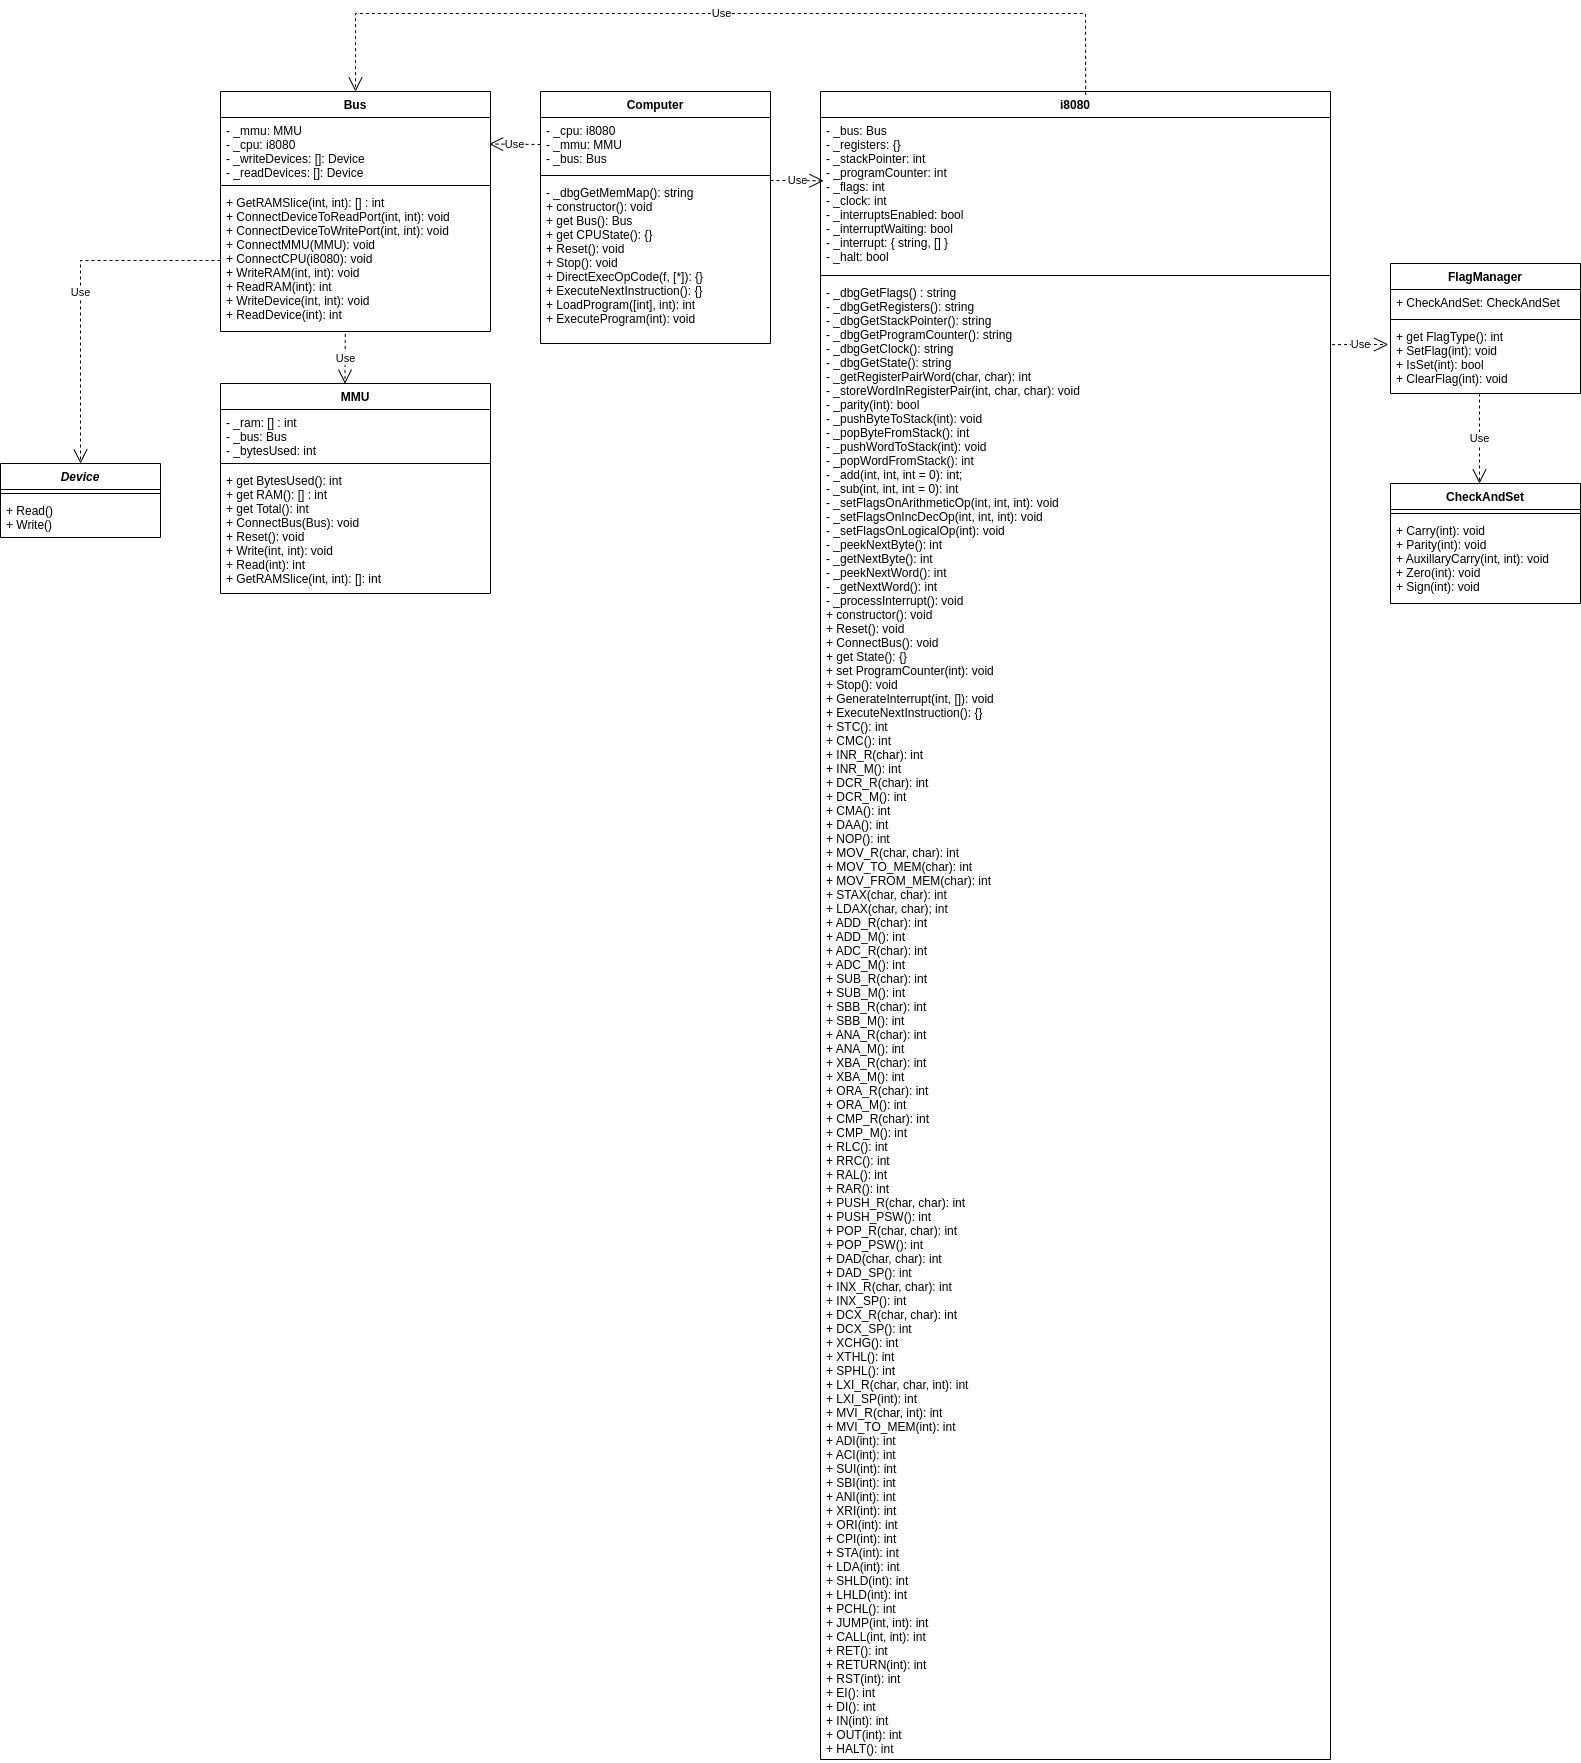

The diagram above was exported from draw.io. Its source (the exported page's mxGraphModel, read from the mxfile embedded in the PNG):
<mxGraphModel dx="2889" dy="1157" grid="1" gridSize="10" guides="1" tooltips="1" connect="1" arrows="1" fold="1" page="1" pageScale="1" pageWidth="827" pageHeight="1169" math="0" shadow="0">
  <root>
    <mxCell id="0" />
    <mxCell id="1" parent="0" />
    <mxCell id="cg4AusJMjYLe9rkiE9vo-33" style="edgeStyle=orthogonalEdgeStyle;rounded=0;orthogonalLoop=1;jettySize=auto;html=1;exitX=1;exitY=0.5;exitDx=0;exitDy=0;exitPerimeter=0;entryX=1;entryY=0.5;entryDx=0;entryDy=0;fontSize=10;" parent="1" edge="1">
      <mxGeometry relative="1" as="geometry">
        <Array as="points">
          <mxPoint x="370" y="938" />
          <mxPoint x="370" y="250" />
        </Array>
        <mxPoint x="180" y="250" as="targetPoint" />
      </mxGeometry>
    </mxCell>
    <mxCell id="lUlyVzBeCz4YOQqWq3K9-1" value="Computer" style="swimlane;fontStyle=1;align=center;verticalAlign=top;childLayout=stackLayout;horizontal=1;startSize=26;horizontalStack=0;resizeParent=1;resizeParentMax=0;resizeLast=0;collapsible=1;marginBottom=0;" parent="1" vertex="1">
      <mxGeometry x="100" y="1098" width="230" height="252" as="geometry">
        <mxRectangle x="340" y="1380" width="90" height="26" as="alternateBounds" />
      </mxGeometry>
    </mxCell>
    <mxCell id="lUlyVzBeCz4YOQqWq3K9-2" value="- _cpu: i8080&#10;- _mmu: MMU&#10;- _bus: Bus" style="text;strokeColor=none;fillColor=none;align=left;verticalAlign=top;spacingLeft=4;spacingRight=4;overflow=hidden;rotatable=0;points=[[0,0.5],[1,0.5]];portConstraint=eastwest;" parent="lUlyVzBeCz4YOQqWq3K9-1" vertex="1">
      <mxGeometry y="26" width="230" height="54" as="geometry" />
    </mxCell>
    <mxCell id="lUlyVzBeCz4YOQqWq3K9-3" value="" style="line;strokeWidth=1;fillColor=none;align=left;verticalAlign=middle;spacingTop=-1;spacingLeft=3;spacingRight=3;rotatable=0;labelPosition=right;points=[];portConstraint=eastwest;" parent="lUlyVzBeCz4YOQqWq3K9-1" vertex="1">
      <mxGeometry y="80" width="230" height="8" as="geometry" />
    </mxCell>
    <mxCell id="lUlyVzBeCz4YOQqWq3K9-4" value="- _dbgGetMemMap(): string&#10;+ constructor(): void&#10;+ get Bus(): Bus&#10;+ get CPUState(): {}&#10;+ Reset(): void&#10;+ Stop(): void&#10;+ DirectExecOpCode(f, [*]): {}&#10;+ ExecuteNextInstruction(): {}&#10;+ LoadProgram([int], int): int&#10;+ ExecuteProgram(int): void&#10;&#10;&#10;" style="text;strokeColor=none;fillColor=none;align=left;verticalAlign=top;spacingLeft=4;spacingRight=4;overflow=hidden;rotatable=0;points=[[0,0.5],[1,0.5]];portConstraint=eastwest;" parent="lUlyVzBeCz4YOQqWq3K9-1" vertex="1">
      <mxGeometry y="88" width="230" height="164" as="geometry" />
    </mxCell>
    <mxCell id="lUlyVzBeCz4YOQqWq3K9-13" value="i8080" style="swimlane;fontStyle=1;align=center;verticalAlign=top;childLayout=stackLayout;horizontal=1;startSize=26;horizontalStack=0;resizeParent=1;resizeParentMax=0;resizeLast=0;collapsible=1;marginBottom=0;" parent="1" vertex="1">
      <mxGeometry x="380" y="1098" width="510" height="1668" as="geometry" />
    </mxCell>
    <mxCell id="lUlyVzBeCz4YOQqWq3K9-14" value="- _bus: Bus&#10;- _registers: {}&#10;- _stackPointer: int&#10;- _programCounter: int&#10;- _flags: int&#10;- _clock: int&#10;- _interruptsEnabled: bool&#10;- _interruptWaiting: bool&#10;- _interrupt: { string, [] }&#10;- _halt: bool" style="text;strokeColor=none;fillColor=none;align=left;verticalAlign=top;spacingLeft=4;spacingRight=4;overflow=hidden;rotatable=0;points=[[0,0.5],[1,0.5]];portConstraint=eastwest;" parent="lUlyVzBeCz4YOQqWq3K9-13" vertex="1">
      <mxGeometry y="26" width="510" height="154" as="geometry" />
    </mxCell>
    <mxCell id="lUlyVzBeCz4YOQqWq3K9-15" value="" style="line;strokeWidth=1;fillColor=none;align=left;verticalAlign=middle;spacingTop=-1;spacingLeft=3;spacingRight=3;rotatable=0;labelPosition=right;points=[];portConstraint=eastwest;" parent="lUlyVzBeCz4YOQqWq3K9-13" vertex="1">
      <mxGeometry y="180" width="510" height="8" as="geometry" />
    </mxCell>
    <mxCell id="lUlyVzBeCz4YOQqWq3K9-16" value="- _dbgGetFlags() : string&#10;- _dbgGetRegisters(): string&#10;- _dbgGetStackPointer(): string&#10;- _dbgGetProgramCounter(): string&#10;- _dbgGetClock(): string&#10;- _dbgGetState(): string&#10;- _getRegisterPairWord(char, char): int&#10;- _storeWordInRegisterPair(int, char, char): void&#10;- _parity(int): bool&#10;- _pushByteToStack(int): void&#10;- _popByteFromStack(): int&#10;- _pushWordToStack(int): void&#10;- _popWordFromStack(): int&#10;- _add(int, int, int = 0): int;&#10;- _sub(int, int, int = 0): int&#10;- _setFlagsOnArithmeticOp(int, int, int): void&#10;- _setFlagsOnIncDecOp(int, int, int): void&#10;- _setFlagsOnLogicalOp(int): void&#10;- _peekNextByte(): int&#10;- _getNextByte(): int&#10;- _peekNextWord(): int&#10;- _getNextWord(): int&#10;- _processInterrupt(): void&#10;+ constructor(): void&#10;+ Reset(): void&#10;+ ConnectBus(): void&#10;+ get State(): {}&#10;+ set ProgramCounter(int): void&#10;+ Stop(): void&#10;+ GenerateInterrupt(int, []): void&#10;+ ExecuteNextInstruction(): {}&#10;+ STC(): int&#10;+ CMC(): int&#10;+ INR_R(char): int&#10;+ INR_M(): int&#10;+ DCR_R(char): int&#10;+ DCR_M(): int&#10;+ CMA(): int&#10;+ DAA(): int&#10;+ NOP(): int&#10;+ MOV_R(char, char): int&#10;+ MOV_TO_MEM(char): int&#10;+ MOV_FROM_MEM(char): int&#10;+ STAX(char, char): int&#10;+ LDAX(char, char); int&#10;+ ADD_R(char): int&#10;+ ADD_M(): int&#10;+ ADC_R(char): int&#10;+ ADC_M(): int&#10;+ SUB_R(char): int&#10;+ SUB_M(): int&#10;+ SBB_R(char): int&#10;+ SBB_M(): int&#10;+ ANA_R(char): int&#10;+ ANA_M(): int&#10;+ XBA_R(char): int&#10;+ XBA_M(): int&#10;+ ORA_R(char): int&#10;+ ORA_M(): int&#10;+ CMP_R(char): int&#10;+ CMP_M(): int&#10;+ RLC(): int&#10;+ RRC(): int&#10;+ RAL(): int&#10;+ RAR(): int&#10;+ PUSH_R(char, char): int&#10;+ PUSH_PSW(): int&#10;+ POP_R(char, char): int&#10;+ POP_PSW(): int&#10;+ DAD(char, char): int&#10;+ DAD_SP(): int&#10;+ INX_R(char, char): int&#10;+ INX_SP(): int&#10;+ DCX_R(char, char): int&#10;+ DCX_SP(): int&#10;+ XCHG(): int&#10;+ XTHL(): int&#10;+ SPHL(): int&#10;+ LXI_R(char, char, int): int&#10;+ LXI_SP(int): int&#10;+ MVI_R(char, int): int&#10;+ MVI_TO_MEM(int): int&#10;+ ADI(int): int&#10;+ ACI(int): int&#10;+ SUI(int): int&#10;+ SBI(int): int&#10;+ ANI(int): int&#10;+ XRI(int): int&#10;+ ORI(int): int&#10;+ CPI(int): int&#10;+ STA(int): int&#10;+ LDA(int): int&#10;+ SHLD(int): int&#10;+ LHLD(int): int&#10;+ PCHL(): int&#10;+ JUMP(int, int): int&#10;+ CALL(int, int): int&#10;+ RET(): int&#10;+ RETURN(int): int&#10;+ RST(int): int&#10;+ EI(): int&#10;+ DI(): int&#10;+ IN(int): int&#10;+ OUT(int): int&#10;+ HALT(): int" style="text;strokeColor=none;fillColor=none;align=left;verticalAlign=top;spacingLeft=4;spacingRight=4;overflow=hidden;rotatable=0;points=[[0,0.5],[1,0.5]];portConstraint=eastwest;" parent="lUlyVzBeCz4YOQqWq3K9-13" vertex="1">
      <mxGeometry y="188" width="510" height="1480" as="geometry" />
    </mxCell>
    <mxCell id="lUlyVzBeCz4YOQqWq3K9-20" value="FlagManager" style="swimlane;fontStyle=1;align=center;verticalAlign=top;childLayout=stackLayout;horizontal=1;startSize=26;horizontalStack=0;resizeParent=1;resizeParentMax=0;resizeLast=0;collapsible=1;marginBottom=0;" parent="1" vertex="1">
      <mxGeometry x="950" y="1270" width="190" height="130" as="geometry" />
    </mxCell>
    <mxCell id="lUlyVzBeCz4YOQqWq3K9-21" value="+ CheckAndSet: CheckAndSet" style="text;strokeColor=none;fillColor=none;align=left;verticalAlign=top;spacingLeft=4;spacingRight=4;overflow=hidden;rotatable=0;points=[[0,0.5],[1,0.5]];portConstraint=eastwest;" parent="lUlyVzBeCz4YOQqWq3K9-20" vertex="1">
      <mxGeometry y="26" width="190" height="26" as="geometry" />
    </mxCell>
    <mxCell id="lUlyVzBeCz4YOQqWq3K9-22" value="" style="line;strokeWidth=1;fillColor=none;align=left;verticalAlign=middle;spacingTop=-1;spacingLeft=3;spacingRight=3;rotatable=0;labelPosition=right;points=[];portConstraint=eastwest;" parent="lUlyVzBeCz4YOQqWq3K9-20" vertex="1">
      <mxGeometry y="52" width="190" height="8" as="geometry" />
    </mxCell>
    <mxCell id="lUlyVzBeCz4YOQqWq3K9-23" value="+ get FlagType(): int&#10;+ SetFlag(int): void&#10;+ IsSet(int): bool&#10;+ ClearFlag(int): void&#10;" style="text;strokeColor=none;fillColor=none;align=left;verticalAlign=top;spacingLeft=4;spacingRight=4;overflow=hidden;rotatable=0;points=[[0,0.5],[1,0.5]];portConstraint=eastwest;" parent="lUlyVzBeCz4YOQqWq3K9-20" vertex="1">
      <mxGeometry y="60" width="190" height="70" as="geometry" />
    </mxCell>
    <mxCell id="lUlyVzBeCz4YOQqWq3K9-24" value="CheckAndSet" style="swimlane;fontStyle=1;align=center;verticalAlign=top;childLayout=stackLayout;horizontal=1;startSize=26;horizontalStack=0;resizeParent=1;resizeParentMax=0;resizeLast=0;collapsible=1;marginBottom=0;" parent="1" vertex="1">
      <mxGeometry x="950" y="1490" width="190" height="120" as="geometry" />
    </mxCell>
    <mxCell id="lUlyVzBeCz4YOQqWq3K9-26" value="" style="line;strokeWidth=1;fillColor=none;align=left;verticalAlign=middle;spacingTop=-1;spacingLeft=3;spacingRight=3;rotatable=0;labelPosition=right;points=[];portConstraint=eastwest;" parent="lUlyVzBeCz4YOQqWq3K9-24" vertex="1">
      <mxGeometry y="26" width="190" height="8" as="geometry" />
    </mxCell>
    <mxCell id="lUlyVzBeCz4YOQqWq3K9-27" value="+ Carry(int): void&#10;+ Parity(int): void&#10;+ AuxillaryCarry(int, int): void&#10;+ Zero(int): void&#10;+ Sign(int): void" style="text;strokeColor=none;fillColor=none;align=left;verticalAlign=top;spacingLeft=4;spacingRight=4;overflow=hidden;rotatable=0;points=[[0,0.5],[1,0.5]];portConstraint=eastwest;" parent="lUlyVzBeCz4YOQqWq3K9-24" vertex="1">
      <mxGeometry y="34" width="190" height="86" as="geometry" />
    </mxCell>
    <mxCell id="lUlyVzBeCz4YOQqWq3K9-28" value="MMU" style="swimlane;fontStyle=1;align=center;verticalAlign=top;childLayout=stackLayout;horizontal=1;startSize=26;horizontalStack=0;resizeParent=1;resizeParentMax=0;resizeLast=0;collapsible=1;marginBottom=0;" parent="1" vertex="1">
      <mxGeometry x="-220" y="1390" width="270" height="210" as="geometry" />
    </mxCell>
    <mxCell id="lUlyVzBeCz4YOQqWq3K9-29" value="- _ram: [] : int&#10;- _bus: Bus&#10;- _bytesUsed: int" style="text;strokeColor=none;fillColor=none;align=left;verticalAlign=top;spacingLeft=4;spacingRight=4;overflow=hidden;rotatable=0;points=[[0,0.5],[1,0.5]];portConstraint=eastwest;" parent="lUlyVzBeCz4YOQqWq3K9-28" vertex="1">
      <mxGeometry y="26" width="270" height="50" as="geometry" />
    </mxCell>
    <mxCell id="lUlyVzBeCz4YOQqWq3K9-30" value="" style="line;strokeWidth=1;fillColor=none;align=left;verticalAlign=middle;spacingTop=-1;spacingLeft=3;spacingRight=3;rotatable=0;labelPosition=right;points=[];portConstraint=eastwest;" parent="lUlyVzBeCz4YOQqWq3K9-28" vertex="1">
      <mxGeometry y="76" width="270" height="8" as="geometry" />
    </mxCell>
    <mxCell id="lUlyVzBeCz4YOQqWq3K9-31" value="+ get BytesUsed(): int&#10;+ get RAM(): [] : int&#10;+ get Total(): int&#10;+ ConnectBus(Bus): void&#10;+ Reset(): void&#10;+ Write(int, int): void&#10;+ Read(int): int&#10;+ GetRAMSlice(int, int): []: int" style="text;strokeColor=none;fillColor=none;align=left;verticalAlign=top;spacingLeft=4;spacingRight=4;overflow=hidden;rotatable=0;points=[[0,0.5],[1,0.5]];portConstraint=eastwest;" parent="lUlyVzBeCz4YOQqWq3K9-28" vertex="1">
      <mxGeometry y="84" width="270" height="126" as="geometry" />
    </mxCell>
    <mxCell id="lUlyVzBeCz4YOQqWq3K9-32" value="Bus" style="swimlane;fontStyle=1;align=center;verticalAlign=top;childLayout=stackLayout;horizontal=1;startSize=26;horizontalStack=0;resizeParent=1;resizeParentMax=0;resizeLast=0;collapsible=1;marginBottom=0;" parent="1" vertex="1">
      <mxGeometry x="-220" y="1098" width="270" height="240" as="geometry" />
    </mxCell>
    <mxCell id="lUlyVzBeCz4YOQqWq3K9-33" value="- _mmu: MMU&#10;- _cpu: i8080&#10;- _writeDevices: []: Device&#10;- _readDevices: []: Device" style="text;strokeColor=none;fillColor=none;align=left;verticalAlign=top;spacingLeft=4;spacingRight=4;overflow=hidden;rotatable=0;points=[[0,0.5],[1,0.5]];portConstraint=eastwest;" parent="lUlyVzBeCz4YOQqWq3K9-32" vertex="1">
      <mxGeometry y="26" width="270" height="64" as="geometry" />
    </mxCell>
    <mxCell id="lUlyVzBeCz4YOQqWq3K9-34" value="" style="line;strokeWidth=1;fillColor=none;align=left;verticalAlign=middle;spacingTop=-1;spacingLeft=3;spacingRight=3;rotatable=0;labelPosition=right;points=[];portConstraint=eastwest;" parent="lUlyVzBeCz4YOQqWq3K9-32" vertex="1">
      <mxGeometry y="90" width="270" height="8" as="geometry" />
    </mxCell>
    <mxCell id="lUlyVzBeCz4YOQqWq3K9-35" value="+ GetRAMSlice(int, int): [] : int&#10;+ ConnectDeviceToReadPort(int, int): void&#10;+ ConnectDeviceToWritePort(int, int): void&#10;+ ConnectMMU(MMU): void&#10;+ ConnectCPU(i8080): void&#10;+ WriteRAM(int, int): void&#10;+ ReadRAM(int): int&#10;+ WriteDevice(int, int): void&#10;+ ReadDevice(int): int" style="text;strokeColor=none;fillColor=none;align=left;verticalAlign=top;spacingLeft=4;spacingRight=4;overflow=hidden;rotatable=0;points=[[0,0.5],[1,0.5]];portConstraint=eastwest;" parent="lUlyVzBeCz4YOQqWq3K9-32" vertex="1">
      <mxGeometry y="98" width="270" height="142" as="geometry" />
    </mxCell>
    <mxCell id="lUlyVzBeCz4YOQqWq3K9-36" value="Device" style="swimlane;fontStyle=3;align=center;verticalAlign=top;childLayout=stackLayout;horizontal=1;startSize=26;horizontalStack=0;resizeParent=1;resizeParentMax=0;resizeLast=0;collapsible=1;marginBottom=0;" parent="1" vertex="1">
      <mxGeometry x="-440" y="1470" width="160" height="74" as="geometry" />
    </mxCell>
    <mxCell id="lUlyVzBeCz4YOQqWq3K9-38" value="" style="line;strokeWidth=1;fillColor=none;align=left;verticalAlign=middle;spacingTop=-1;spacingLeft=3;spacingRight=3;rotatable=0;labelPosition=right;points=[];portConstraint=eastwest;" parent="lUlyVzBeCz4YOQqWq3K9-36" vertex="1">
      <mxGeometry y="26" width="160" height="8" as="geometry" />
    </mxCell>
    <mxCell id="lUlyVzBeCz4YOQqWq3K9-39" value="+ Read()&#10;+ Write()" style="text;strokeColor=none;fillColor=none;align=left;verticalAlign=top;spacingLeft=4;spacingRight=4;overflow=hidden;rotatable=0;points=[[0,0.5],[1,0.5]];portConstraint=eastwest;" parent="lUlyVzBeCz4YOQqWq3K9-36" vertex="1">
      <mxGeometry y="34" width="160" height="40" as="geometry" />
    </mxCell>
    <mxCell id="lUlyVzBeCz4YOQqWq3K9-40" value="Use" style="endArrow=open;endSize=12;dashed=1;html=1;rounded=0;exitX=1.003;exitY=0.044;exitDx=0;exitDy=0;exitPerimeter=0;entryX=-0.012;entryY=0.3;entryDx=0;entryDy=0;entryPerimeter=0;" parent="1" source="lUlyVzBeCz4YOQqWq3K9-16" target="lUlyVzBeCz4YOQqWq3K9-23" edge="1">
      <mxGeometry width="160" relative="1" as="geometry">
        <mxPoint x="1025" y="1570" as="sourcePoint" />
        <mxPoint x="940" y="1351" as="targetPoint" />
      </mxGeometry>
    </mxCell>
    <mxCell id="lUlyVzBeCz4YOQqWq3K9-42" value="Use" style="endArrow=open;endSize=12;dashed=1;html=1;rounded=0;" parent="1" edge="1">
      <mxGeometry width="160" relative="1" as="geometry">
        <mxPoint x="1039" y="1400" as="sourcePoint" />
        <mxPoint x="1039" y="1490" as="targetPoint" />
      </mxGeometry>
    </mxCell>
    <mxCell id="lUlyVzBeCz4YOQqWq3K9-43" value="Use" style="endArrow=open;endSize=12;dashed=1;html=1;rounded=0;entryX=0.006;entryY=0.411;entryDx=0;entryDy=0;entryPerimeter=0;" parent="1" target="lUlyVzBeCz4YOQqWq3K9-14" edge="1">
      <mxGeometry width="160" relative="1" as="geometry">
        <mxPoint x="330" y="1187" as="sourcePoint" />
        <mxPoint x="380" y="1212" as="targetPoint" />
      </mxGeometry>
    </mxCell>
    <mxCell id="lUlyVzBeCz4YOQqWq3K9-45" value="Use" style="endArrow=open;endSize=12;dashed=1;html=1;rounded=0;exitX=0;exitY=0.5;exitDx=0;exitDy=0;entryX=0.995;entryY=0.414;entryDx=0;entryDy=0;entryPerimeter=0;" parent="1" source="lUlyVzBeCz4YOQqWq3K9-2" target="lUlyVzBeCz4YOQqWq3K9-33" edge="1">
      <mxGeometry width="160" relative="1" as="geometry">
        <mxPoint x="270" y="1290" as="sourcePoint" />
        <mxPoint x="-40" y="1150" as="targetPoint" />
      </mxGeometry>
    </mxCell>
    <mxCell id="lUlyVzBeCz4YOQqWq3K9-46" value="Use" style="endArrow=open;endSize=12;dashed=1;html=1;rounded=0;exitX=0.462;exitY=1.017;exitDx=0;exitDy=0;exitPerimeter=0;entryX=0.461;entryY=0.001;entryDx=0;entryDy=0;entryPerimeter=0;" parent="1" source="lUlyVzBeCz4YOQqWq3K9-35" target="lUlyVzBeCz4YOQqWq3K9-28" edge="1">
      <mxGeometry width="160" relative="1" as="geometry">
        <mxPoint x="100" y="1424" as="sourcePoint" />
        <mxPoint x="260" y="1424" as="targetPoint" />
      </mxGeometry>
    </mxCell>
    <mxCell id="lUlyVzBeCz4YOQqWq3K9-49" value="Use" style="endArrow=open;endSize=12;dashed=1;html=1;rounded=0;entryX=0.5;entryY=0;entryDx=0;entryDy=0;exitX=0.52;exitY=0.002;exitDx=0;exitDy=0;exitPerimeter=0;" parent="1" source="lUlyVzBeCz4YOQqWq3K9-13" target="lUlyVzBeCz4YOQqWq3K9-32" edge="1">
      <mxGeometry width="160" relative="1" as="geometry">
        <mxPoint x="174" y="630" as="sourcePoint" />
        <mxPoint x="334" y="630" as="targetPoint" />
        <Array as="points">
          <mxPoint x="645" y="1020" />
          <mxPoint x="370" y="1020" />
          <mxPoint x="-85" y="1020" />
        </Array>
      </mxGeometry>
    </mxCell>
    <mxCell id="lUlyVzBeCz4YOQqWq3K9-78" value="Use" style="endArrow=open;endSize=12;dashed=1;html=1;rounded=0;exitX=0;exitY=0.5;exitDx=0;exitDy=0;entryX=0.5;entryY=0;entryDx=0;entryDy=0;" parent="1" source="lUlyVzBeCz4YOQqWq3K9-35" target="lUlyVzBeCz4YOQqWq3K9-36" edge="1">
      <mxGeometry width="160" relative="1" as="geometry">
        <mxPoint x="-80" y="1330" as="sourcePoint" />
        <mxPoint x="80" y="1330" as="targetPoint" />
        <Array as="points">
          <mxPoint x="-360" y="1267" />
        </Array>
      </mxGeometry>
    </mxCell>
  </root>
</mxGraphModel>